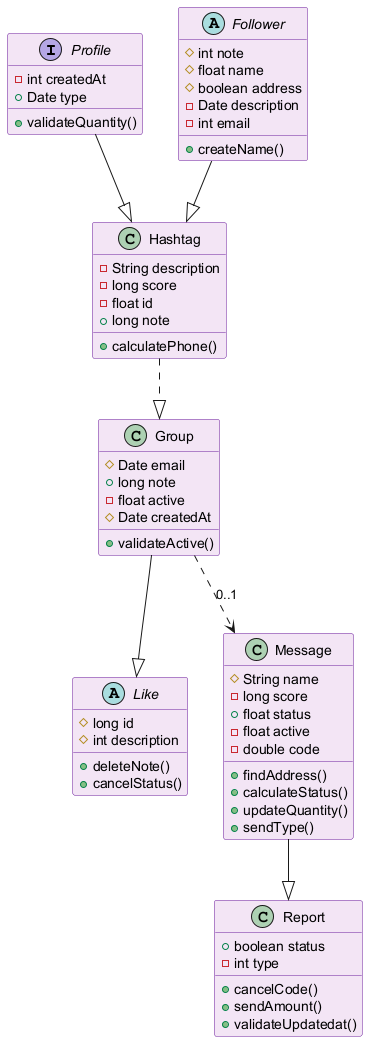

The diagram above was rendered by PlantUML. Its source (embedded in the PNG):
@startuml
skinparam backgroundColor #FFFFFF
skinparam classBackgroundColor #F3E5F5
skinparam classBorderColor #6A1B9A
interface Profile {
  -int createdAt
  +Date type
  +validateQuantity()
}
class Group {
  #Date email
  +long note
  -float active
  #Date createdAt
  +validateActive()
}
class Hashtag {
  -String description
  -long score
  -float id
  +long note
  +calculatePhone()
}
abstract class Like {
  #long id
  #int description
  +deleteNote()
  +cancelStatus()
}
class Message {
  #String name
  -long score
  +float status
  -float active
  -double code
  +findAddress()
  +calculateStatus()
  +updateQuantity()
  +sendType()
}
class Report {
  +boolean status
  -int type
  +cancelCode()
  +sendAmount()
  +validateUpdatedat()
}
abstract class Follower {
  #int note
  #float name
  #boolean address
  -Date description
  -int email
  +createName()
}
Group ..> Message : "0..1"
Profile --|> Hashtag
Follower --|> Hashtag
Hashtag ..|> Group
Group --|> Like
Message --|> Report
@enduml